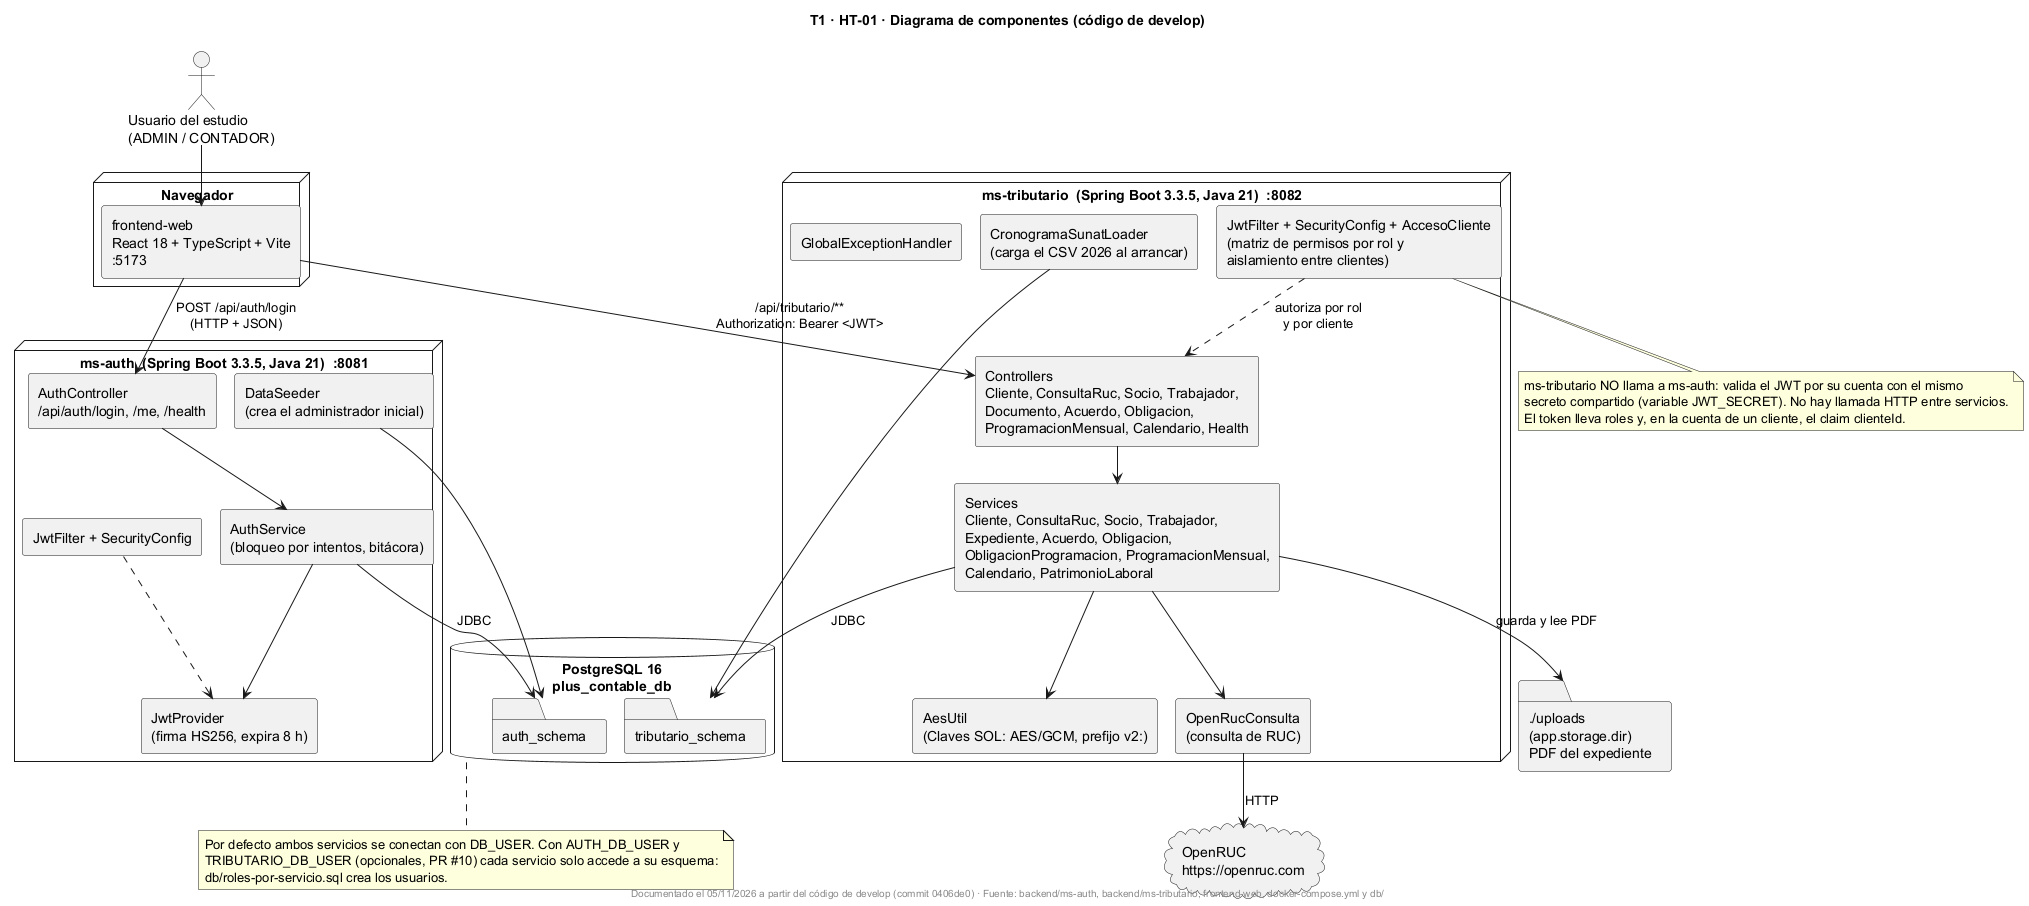

The diagram above was rendered by PlantUML. Its source (embedded in the PNG):
@startuml
!pragma layout smetana
title T1 · HT-01 · Diagrama de componentes (código de develop)
skinparam shadowing false
skinparam componentStyle rectangle

actor "Usuario del estudio\n(ADMIN / CONTADOR)" as U

node "Navegador" {
  component "frontend-web\nReact 18 + TypeScript + Vite\n:5173" as FE
}

node "ms-auth  (Spring Boot 3.3.5, Java 21)  :8081" {
  component "AuthController\n/api/auth/login, /me, /health" as AC
  component "AuthService\n(bloqueo por intentos, bitácora)" as AS
  component "JwtProvider\n(firma HS256, expira 8 h)" as JP
  component "JwtFilter + SecurityConfig" as AF
  component "DataSeeder\n(crea el administrador inicial)" as DS
}

node "ms-tributario  (Spring Boot 3.3.5, Java 21)  :8082" {
  component "Controllers\nCliente, ConsultaRuc, Socio, Trabajador,\nDocumento, Acuerdo, Obligacion,\nProgramacionMensual, Calendario, Health" as TC
  component "Services\nCliente, ConsultaRuc, Socio, Trabajador,\nExpediente, Acuerdo, Obligacion,\nObligacionProgramacion, ProgramacionMensual,\nCalendario, PatrimonioLaboral" as TS
  component "JwtFilter + SecurityConfig + AccesoCliente\n(matriz de permisos por rol y\naislamiento entre clientes)" as TF
  component "AesUtil\n(Claves SOL: AES/GCM, prefijo v2:)" as AES
  component "CronogramaSunatLoader\n(carga el CSV 2026 al arrancar)" as CL
  component "OpenRucConsulta\n(consulta de RUC)" as OR
  component "GlobalExceptionHandler" as GE
}

cloud "OpenRUC\nhttps://openruc.com" as EXT

database "PostgreSQL 16\nplus_contable_db" as DB {
  folder "auth_schema" as AUTH
  folder "tributario_schema" as TRIB
}

folder "./uploads\n(app.storage.dir)\nPDF del expediente" as FS

U --> FE
FE --> AC : POST /api/auth/login\n(HTTP + JSON)
FE --> TC : /api/tributario/**\nAuthorization: Bearer <JWT>
AC --> AS
AS --> JP
AF ..> JP
TF ..> TC : autoriza por rol\ny por cliente
TC --> TS
TS --> AES
TS --> OR
OR --> EXT : HTTP
TS --> FS : guarda y lee PDF
CL --> TRIB
AS --> AUTH : JDBC
DS --> AUTH
TS --> TRIB : JDBC

note bottom of TF
  ms-tributario NO llama a ms-auth: valida el JWT por su cuenta con el mismo
  secreto compartido (variable JWT_SECRET). No hay llamada HTTP entre servicios.
  El token lleva roles y, en la cuenta de un cliente, el claim clienteId.
end note

note bottom of DB
  Por defecto ambos servicios se conectan con DB_USER. Con AUTH_DB_USER y
  TRIBUTARIO_DB_USER (opcionales, PR #10) cada servicio solo accede a su esquema:
  db/roles-por-servicio.sql crea los usuarios.
end note

footer Documentado el 05/11/2026 a partir del código de develop (commit 0406de0) · Fuente: backend/ms-auth, backend/ms-tributario, frontend-web, docker-compose.yml y db/
@enduml